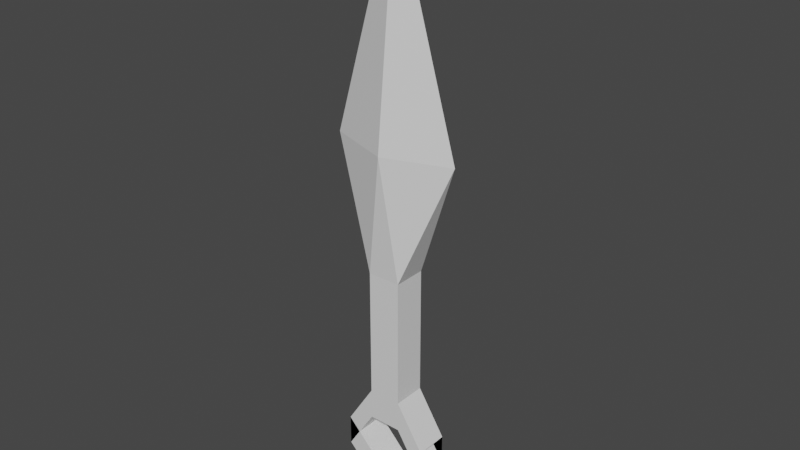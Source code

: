 # Source: kunai.blend  (saved by Blender 2.81.16; exported with 4.5.12 LTS)
import bpy
from mathutils import Matrix  # noqa: F401  (used for matrix-valued properties, if any)

bpy.ops.wm.read_factory_settings(use_empty=True)
scene = bpy.context.scene
scene.name = 'Scene'

# ---- collections
col_collection = bpy.data.collections.new('Collection'); scene.collection.children.link(col_collection)

# ---- materials (node trees are filled in below, after node groups)
mat_material = bpy.data.materials.new('Material')
mat_material.alpha_threshold = 0.0
mat_material.use_transparent_shadow = False
mat_material.line_color = (0.0, 0.0, 0.0, 1.0)

# ---- material node trees
mat_material.use_nodes = True; mat_material.node_tree.nodes.clear()
_N = mat_material.node_tree.nodes; _L = mat_material.node_tree.links
n0 = _N.new('ShaderNodeOutputMaterial'); n0.name = 'Material Output'; n0.location = (300, 300)
n1 = _N.new('ShaderNodeBsdfPrincipled'); n1.name = 'Principled BSDF'; n1.location = (10, 300)
n1.distribution = 'GGX'
n1.subsurface_method = 'BURLEY'
n1.inputs[2].default_value = 0.4
n1.inputs[3].default_value = 1.45
n1.inputs[27].default_value = (0.0, 0.0, 0.0, 1.0)
n1.inputs[28].default_value = 1.0
_L.new(n1.outputs[0], n0.inputs[0])
n0.is_active_output = True

# ---- world
world_world = bpy.data.worlds.new('World'); scene.world = world_world
world_world.use_nodes = True; world_world.node_tree.nodes.clear()
_N = world_world.node_tree.nodes; _L = world_world.node_tree.links
n0 = _N.new('ShaderNodeOutputWorld'); n0.name = 'World Output'; n0.location = (300, 300)
n1 = _N.new('ShaderNodeBackground'); n1.name = 'Background'; n1.location = (10, 300)
n1.inputs[0].default_value = (0.05088, 0.05088, 0.05088, 1.0)
_L.new(n1.outputs[0], n0.inputs[0])
n0.is_active_output = True
world_world.color = (0.05088, 0.05088, 0.05088)
world_world.use_sun_shadow = False
world_world.sun_shadow_jitter_overblur = 0.0

# ---- meshes
me_cube = bpy.data.meshes.new('Cube')
me_cube.from_pydata([(0.2777, 0.02477, 0.1817), (0.002157, 0.1768, 0.1817), (-0.2734, 0.02477, 0.1817), (0.002157, 0.02477, 1.131), (-0.06849, -0.04587, -0.8922), (0.0728, 0.09542, -0.8922), (0.0728, -0.04587, -0.8922), (0.0728, -0.04587, -0.3381), (0.0728, 0.09542, -0.3381), (-0.06849, -0.04587, -0.3381), (-0.06849, 0.09542, -0.3381), (-0.06849, 0.09542, -0.8922), (-0.06849, 0.09542, -1.024), (0.0728, 0.09542, -1.024), (0.0728, -0.04587, -1.024), (-0.06849, -0.04587, -1.024), (-0.1891, -0.04587, -1.083), (-0.1891, 0.09542, -1.083), (0.1935, -0.04587, -1.083), (0.1935, 0.09542, -1.083), (-0.1891, -0.04587, -1.215), (-0.1891, 0.09542, -1.215), (0.1935, -0.04587, -1.215), (0.1935, 0.09542, -1.215), (0.005581, -0.04587, -1.285), (0.005581, 0.09542, -1.285), (-0.001267, -0.04587, -1.285), (-0.001267, 0.09542, -1.285), (0.005581, -0.04587, -1.417), (0.005581, 0.09542, -1.417), (-0.001267, -0.04587, -1.417), (-0.001267, 0.09542, -1.417), (0.002157, -0.07268, 0.1817)], [], [(3, 32, 0), (1, 2, 3), (7, 5, 8), (3, 2, 32), (32, 9, 7), (3, 0, 1), (9, 6, 7), (2, 10, 9), (0, 8, 1), (1, 8, 10), (11, 16, 4), (8, 11, 10), (10, 4, 9), (14, 12, 13), (13, 19, 23), (4, 14, 6), (5, 12, 11), (21, 25, 17), (22, 26, 18), (6, 19, 5), (15, 16, 20), (13, 22, 14), (14, 18, 6), (12, 17, 11), (15, 21, 12), (25, 28, 24), (26, 31, 27), (20, 29, 21), (17, 24, 16), (23, 27, 31), (20, 24, 28), (23, 30, 22), (18, 27, 19), (7, 6, 5), (7, 0, 32), (32, 2, 9), (9, 4, 6), (2, 1, 10), (0, 7, 8), (11, 17, 16), (8, 5, 11), (10, 11, 4), (14, 15, 12), (13, 5, 19), (4, 15, 14), (5, 13, 12), (21, 29, 25), (22, 30, 26), (6, 18, 19), (15, 4, 16), (13, 23, 22), (14, 22, 18), (12, 21, 17), (15, 20, 21), (25, 29, 28), (26, 30, 31), (20, 28, 29), (17, 25, 24), (23, 19, 27), (20, 16, 24), (23, 31, 30), (18, 26, 27)])
_uv = me_cube.uv_layers.new(name='UVMap')
_uv.uv.foreach_set('vector', [0.875, 0.75, 0.625, 0.625, 0.625, 0.5, 0.375, 0.75, 0.625, 0.75, 0.375, 1.0, 0.625, 0.5, 0.375, 0.5, 0.375, 0.5, 0.875, 0.75, 0.625, 0.75, 0.625, 0.625, 0.625, 0.625, 0.625, 0.75, 0.625, 0.5, 0.625, 0.25, 0.5, 0.5, 0.375, 0.5, 0.625, 0.75, 0.625, 0.5, 0.625, 0.5, 0.5, 0.75, 0.375, 0.75, 0.625, 0.75, 0.625, 0.5, 0.375, 0.5, 0.375, 0.5, 0.375, 0.5, 0.375, 0.5, 0.375, 0.75, 0.375, 0.75, 0.625, 0.75, 0.625, 0.75, 0.375, 0.5, 0.375, 0.75, 0.375, 0.75, 0.375, 0.75, 0.625, 0.75, 0.625, 0.75, 0.625, 0.5, 0.375, 0.75, 0.375, 0.5, 0.375, 0.5, 0.375, 0.5, 0.375, 0.5, 0.625, 0.75, 0.625, 0.5, 0.625, 0.5, 0.375, 0.5, 0.375, 0.75, 0.375, 0.75, 0.375, 0.75, 0.375, 0.75, 0.375, 0.75, 0.625, 0.5, 0.625, 0.5, 0.625, 0.5, 0.625, 0.5, 0.375, 0.5, 0.375, 0.5, 0.625, 0.75, 0.625, 0.75, 0.625, 0.75, 0.375, 0.5, 0.625, 0.5, 0.625, 0.5, 0.625, 0.5, 0.625, 0.5, 0.625, 0.5, 0.375, 0.75, 0.375, 0.75, 0.375, 0.75, 0.625, 0.75, 0.375, 0.75, 0.375, 0.75, 0.375, 0.75, 0.625, 0.75, 0.625, 0.75, 0.625, 0.5, 0.375, 0.5, 0.375, 0.5, 0.625, 0.75, 0.375, 0.75, 0.375, 0.75, 0.375, 0.75, 0.625, 0.75, 0.625, 0.75, 0.375, 0.5, 0.375, 0.5, 0.375, 0.5, 0.625, 0.75, 0.625, 0.75, 0.625, 0.75, 0.375, 0.5, 0.625, 0.5, 0.625, 0.5, 0.625, 0.5, 0.375, 0.5, 0.375, 0.5, 0.625, 0.5, 0.625, 0.5, 0.375, 0.5, 0.625, 0.5, 0.625, 0.5, 0.625, 0.625, 0.625, 0.625, 0.625, 0.75, 0.625, 0.75, 0.625, 0.75, 0.625, 0.75, 0.625, 0.5, 0.5, 0.75, 0.375, 0.75, 0.375, 0.75, 0.625, 0.5, 0.625, 0.5, 0.375, 0.5, 0.375, 0.75, 0.375, 0.75, 0.625, 0.75, 0.375, 0.5, 0.375, 0.5, 0.375, 0.75, 0.375, 0.75, 0.375, 0.75, 0.625, 0.75, 0.625, 0.5, 0.625, 0.75, 0.375, 0.75, 0.375, 0.5, 0.375, 0.5, 0.375, 0.5, 0.625, 0.75, 0.625, 0.75, 0.625, 0.5, 0.375, 0.5, 0.375, 0.5, 0.375, 0.75, 0.375, 0.75, 0.375, 0.75, 0.375, 0.75, 0.625, 0.5, 0.625, 0.5, 0.625, 0.5, 0.625, 0.5, 0.625, 0.5, 0.375, 0.5, 0.625, 0.75, 0.625, 0.75, 0.625, 0.75, 0.375, 0.5, 0.375, 0.5, 0.625, 0.5, 0.625, 0.5, 0.625, 0.5, 0.625, 0.5, 0.375, 0.75, 0.375, 0.75, 0.375, 0.75, 0.625, 0.75, 0.625, 0.75, 0.375, 0.75, 0.375, 0.75, 0.375, 0.75, 0.625, 0.75, 0.625, 0.5, 0.625, 0.5, 0.375, 0.5, 0.625, 0.75, 0.625, 0.75, 0.375, 0.75, 0.375, 0.75, 0.375, 0.75, 0.625, 0.75, 0.375, 0.5, 0.375, 0.5, 0.375, 0.5, 0.625, 0.75, 0.625, 0.75, 0.625, 0.75, 0.375, 0.5, 0.375, 0.5, 0.625, 0.5, 0.625, 0.5, 0.625, 0.5, 0.375, 0.5])
_ca = me_cube.color_attributes.new('Col', 'BYTE_COLOR', 'CORNER')
_ca.data.foreach_set('color', [0.01033, 0.01033, 0.01033, 1.0, 0.01033, 0.01033, 0.01033, 1.0, 0.01033, 0.01033, 0.01033, 1.0, 0.01033, 0.01033, 0.01033, 1.0, 0.01033, 0.01033, 0.01033, 1.0, 0.01033, 0.01033, 0.01033, 1.0, 0.01033, 0.01033, 0.01033, 1.0, 0.01033, 0.01033, 0.01033, 1.0, 0.01033, 0.01033, 0.01033, 1.0, 0.01033, 0.01033, 0.01033, 1.0, 0.01033, 0.01033, 0.01033, 1.0, 0.01033, 0.01033, 0.01033, 1.0, 0.01033, 0.01033, 0.01033, 1.0, 0.01033, 0.01033, 0.01033, 1.0, 0.01033, 0.01033, 0.01033, 1.0, 0.01033, 0.01033, 0.01033, 1.0, 0.01033, 0.01033, 0.01033, 1.0, 0.01033, 0.01033, 0.01033, 1.0, 0.01033, 0.01033, 0.01033, 1.0, 0.01033, 0.01033, 0.01033, 1.0, 0.01033, 0.01033, 0.01033, 1.0, 0.01033, 0.01033, 0.01033, 1.0, 0.01033, 0.01033, 0.01033, 1.0, 0.01033, 0.01033, 0.01033, 1.0, 0.01033, 0.01033, 0.01033, 1.0, 0.01033, 0.01033, 0.01033, 1.0, 0.01033, 0.01033, 0.01033, 1.0, 0.01033, 0.01033, 0.01033, 1.0, 0.01033, 0.01033, 0.01033, 1.0, 0.01033, 0.01033, 0.01033, 1.0, 0.01033, 0.01033, 0.01033, 1.0, 0.01033, 0.01033, 0.01033, 1.0, 0.01033, 0.01033, 0.01033, 1.0, 0.01033, 0.01033, 0.01033, 1.0, 0.01033, 0.01033, 0.01033, 1.0, 0.01033, 0.01033, 0.01033, 1.0, 0.01033, 0.01033, 0.01033, 1.0, 0.01033, 0.01033, 0.01033, 1.0, 0.01033, 0.01033, 0.01033, 1.0, 0.01033, 0.01033, 0.01033, 1.0, 0.01033, 0.01033, 0.01033, 1.0, 0.01033, 0.01033, 0.01033, 1.0, 0.01033, 0.01033, 0.01033, 1.0, 0.01033, 0.01033, 0.01033, 1.0, 0.01033, 0.01033, 0.01033, 1.0, 0.01033, 0.01033, 0.01033, 1.0, 0.01033, 0.01033, 0.01033, 1.0, 0.01033, 0.01033, 0.01033, 1.0, 0.01033, 0.01033, 0.01033, 1.0, 0.01033, 0.01033, 0.01033, 1.0, 0.01033, 0.01033, 0.01033, 1.0, 0.01033, 0.01033, 0.01033, 1.0, 0.01033, 0.01033, 0.01033, 1.0, 0.01033, 0.01033, 0.01033, 1.0, 0.01033, 0.01033, 0.01033, 1.0, 0.01033, 0.01033, 0.01033, 1.0, 0.01033, 0.01033, 0.01033, 1.0, 0.01033, 0.01033, 0.01033, 1.0, 0.01033, 0.01033, 0.01033, 1.0, 0.01033, 0.01033, 0.01033, 1.0, 0.01033, 0.01033, 0.01033, 1.0, 0.01033, 0.01033, 0.01033, 1.0, 0.01033, 0.01033, 0.01033, 1.0, 0.01033, 0.01033, 0.01033, 1.0, 0.01033, 0.01033, 0.01033, 1.0, 0.01033, 0.01033, 0.01033, 1.0, 0.01033, 0.01033, 0.01033, 1.0, 0.01033, 0.01033, 0.01033, 1.0, 0.01033, 0.01033, 0.01033, 1.0, 0.01033, 0.01033, 0.01033, 1.0, 0.01033, 0.01033, 0.01033, 1.0, 0.01033, 0.01033, 0.01033, 1.0, 0.01033, 0.01033, 0.01033, 1.0, 0.01033, 0.01033, 0.01033, 1.0, 0.01033, 0.01033, 0.01033, 1.0, 0.01033, 0.01033, 0.01033, 1.0, 0.01033, 0.01033, 0.01033, 1.0, 0.01033, 0.01033, 0.01033, 1.0, 0.01033, 0.01033, 0.01033, 1.0, 0.01033, 0.01033, 0.01033, 1.0, 0.01033, 0.01033, 0.01033, 1.0, 0.01033, 0.01033, 0.01033, 1.0, 0.01033, 0.01033, 0.01033, 1.0, 0.01033, 0.01033, 0.01033, 1.0, 0.01033, 0.01033, 0.01033, 1.0, 0.01033, 0.01033, 0.01033, 1.0, 0.01033, 0.01033, 0.01033, 1.0, 0.01033, 0.01033, 0.01033, 1.0, 0.01033, 0.01033, 0.01033, 1.0, 0.01033, 0.01033, 0.01033, 1.0, 0.01033, 0.01033, 0.01033, 1.0, 0.01033, 0.01033, 0.01033, 1.0, 0.01033, 0.01033, 0.01033, 1.0, 0.01033, 0.01033, 0.01033, 1.0, 0.01033, 0.01033, 0.01033, 1.0, 0.01033, 0.01033, 0.01033, 1.0, 0.01033, 0.01033, 0.01033, 1.0, 0.01033, 0.01033, 0.01033, 1.0, 0.01033, 0.01033, 0.01033, 1.0, 0.01033, 0.01033, 0.01033, 1.0, 0.01033, 0.01033, 0.01033, 1.0, 0.01033, 0.01033, 0.01033, 1.0, 0.01033, 0.01033, 0.01033, 1.0, 0.01033, 0.01033, 0.01033, 1.0, 0.01033, 0.01033, 0.01033, 1.0, 0.01033, 0.01033, 0.01033, 1.0, 0.01033, 0.01033, 0.01033, 1.0, 0.01033, 0.01033, 0.01033, 1.0, 0.01033, 0.01033, 0.01033, 1.0, 0.01033, 0.01033, 0.01033, 1.0, 0.01033, 0.01033, 0.01033, 1.0, 0.01033, 0.01033, 0.01033, 1.0, 0.01033, 0.01033, 0.01033, 1.0, 0.01033, 0.01033, 0.01033, 1.0, 0.01033, 0.01033, 0.01033, 1.0, 0.01033, 0.01033, 0.01033, 1.0, 0.01033, 0.01033, 0.01033, 1.0, 0.01033, 0.01033, 0.01033, 1.0, 0.01033, 0.01033, 0.01033, 1.0, 0.01033, 0.01033, 0.01033, 1.0, 0.01033, 0.01033, 0.01033, 1.0, 0.01033, 0.01033, 0.01033, 1.0, 0.01033, 0.01033, 0.01033, 1.0, 0.01033, 0.01033, 0.01033, 1.0, 0.01033, 0.01033, 0.01033, 1.0, 0.01033, 0.01033, 0.01033, 1.0, 0.01033, 0.01033, 0.01033, 1.0, 0.01033, 0.01033, 0.01033, 1.0, 0.01033, 0.01033, 0.01033, 1.0, 0.01033, 0.01033, 0.01033, 1.0, 0.01033, 0.01033, 0.01033, 1.0, 0.01033, 0.01033, 0.01033, 1.0, 0.01033, 0.01033, 0.01033, 1.0, 0.01033, 0.01033, 0.01033, 1.0, 0.01033, 0.01033, 0.01033, 1.0, 0.01033, 0.01033, 0.01033, 1.0, 0.01033, 0.01033, 0.01033, 1.0, 0.01033, 0.01033, 0.01033, 1.0, 0.01033, 0.01033, 0.01033, 1.0, 0.01033, 0.01033, 0.01033, 1.0, 0.01033, 0.01033, 0.01033, 1.0, 0.01033, 0.01033, 0.01033, 1.0, 0.01033, 0.01033, 0.01033, 1.0, 0.01033, 0.01033, 0.01033, 1.0, 0.01033, 0.01033, 0.01033, 1.0, 0.01033, 0.01033, 0.01033, 1.0, 0.01033, 0.01033, 0.01033, 1.0, 0.01033, 0.01033, 0.01033, 1.0, 0.01033, 0.01033, 0.01033, 1.0, 0.01033, 0.01033, 0.01033, 1.0, 0.01033, 0.01033, 0.01033, 1.0, 0.01033, 0.01033, 0.01033, 1.0, 0.01033, 0.01033, 0.01033, 1.0, 0.01033, 0.01033, 0.01033, 1.0, 0.01033, 0.01033, 0.01033, 1.0, 0.01033, 0.01033, 0.01033, 1.0, 0.01033, 0.01033, 0.01033, 1.0, 0.01033, 0.01033, 0.01033, 1.0, 0.01033, 0.01033, 0.01033, 1.0, 0.01033, 0.01033, 0.01033, 1.0, 0.01033, 0.01033, 0.01033, 1.0, 0.01033, 0.01033, 0.01033, 1.0, 0.01033, 0.01033, 0.01033, 1.0, 0.01033, 0.01033, 0.01033, 1.0, 0.01033, 0.01033, 0.01033, 1.0, 0.01033, 0.01033, 0.01033, 1.0, 0.01033, 0.01033, 0.01033, 1.0, 0.01033, 0.01033, 0.01033, 1.0, 0.01033, 0.01033, 0.01033, 1.0, 0.01033, 0.01033, 0.01033, 1.0, 0.01033, 0.01033, 0.01033, 1.0, 0.01033, 0.01033, 0.01033, 1.0, 0.01033, 0.01033, 0.01033, 1.0, 0.01033, 0.01033, 0.01033, 1.0, 0.01033, 0.01033, 0.01033, 1.0, 0.01033, 0.01033, 0.01033, 1.0, 0.01033, 0.01033, 0.01033, 1.0, 0.01033, 0.01033, 0.01033, 1.0, 0.01033, 0.01033, 0.01033, 1.0, 0.01033, 0.01033, 0.01033, 1.0, 0.01033, 0.01033, 0.01033, 1.0, 0.01033, 0.01033, 0.01033, 1.0, 0.01033, 0.01033, 0.01033, 1.0, 0.01033, 0.01033, 0.01033, 1.0, 0.01033, 0.01033, 0.01033, 1.0, 0.01033, 0.01033, 0.01033, 1.0])
me_cube.materials.append(mat_material)
me_cube.use_remesh_preserve_volume = False
me_cube.use_remesh_preserve_attributes = False
me_cube.use_mirror_vertex_groups = False
me_cube.update()

# ---- objects
ob_cube = bpy.data.objects.new('Cube', me_cube)

# ---- transforms, parenting, visibility, modifiers, constraints
ob_cube.location = (0.0, 0.0, 0.0)
ob_cube.lock_rotations_4d = False
ob_cube.empty_display_type = 'ARROWS'
ob_cube.lineart.crease_threshold = 0.0

# ---- collection membership
col_collection.objects.link(ob_cube)

# ---- scene / render settings (as saved in the file)
scene.frame_start = 1; scene.frame_end = 250; scene.frame_set(1)
scene.render.engine = 'BLENDER_EEVEE_NEXT'
scene.cycles.use_denoising = False
scene.cycles.samples = 128
scene.cycles.sampling_pattern = 'TABULATED_SOBOL'
scene.cycles.use_adaptive_sampling = False
scene.cycles.use_light_tree = False
scene.view_settings.view_transform = 'Filmic'
bpy.context.view_layer.update()

# ---- added for rendering (the .blend has no active camera and no usable light): camera, sun
cam_auto = bpy.data.cameras.new('AutoCamera')
cam_auto.lens = 50.0
cam_auto.sensor_width = 36.0
cam_auto.clip_end = 1000.0
ob_auto_camera = bpy.data.objects.new('AutoCamera', cam_auto)
scene.collection.objects.link(ob_auto_camera)
ob_auto_camera.location = (2.42557, -2.85605, 1.79595)
ob_auto_camera.rotation_euler = (1.09748, -7.21219e-08, 0.694738)
scene.camera = ob_auto_camera
light_auto_sun = bpy.data.lights.new('AutoSun', 'SUN')
light_auto_sun.energy = 3.0
light_auto_sun.angle = 0.0523599
ob_auto_sun = bpy.data.objects.new('AutoSun', light_auto_sun)
scene.collection.objects.link(ob_auto_sun)
ob_auto_sun.rotation_euler = (0.872665, 0.174533, 0.523599)
bpy.context.view_layer.update()
